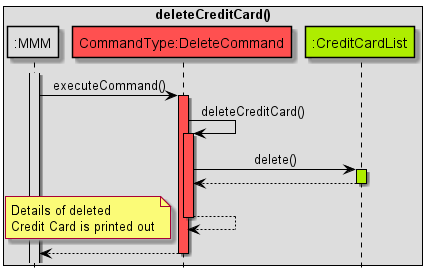

The diagram above was rendered by PlantUML. Its source (embedded in the PNG):
@startuml
!include Style.puml

hide footbox
skinparam sequenceMessageAlign center

skinparam sequence {
ArrowColor black
participantBorderColor black
LifelineBorderColor black
boxBorderColor black
}

box deleteCreditCard()
participant ":MMM" as MMM MMM_COLOUR
participant "CommandType:DeleteCommand" as C COMMANDS_COLOUR
participant ":CreditCardList" as CreditCardList DATA_COLOUR
end box

activate MMM MMM_COLOUR
MMM -> C: executeCommand()
activate C COMMANDS_COLOUR

C -> C: deleteCreditCard()
activate C COMMANDS_COLOUR

C -> CreditCardList: delete()
activate CreditCardList DATA_COLOUR
CreditCardList --> C
deactivate CreditCardList

C --> C

note left
Details of deleted
Credit Card is printed out
end note

deactivate C

C --> MMM
deactivate C

@enduml